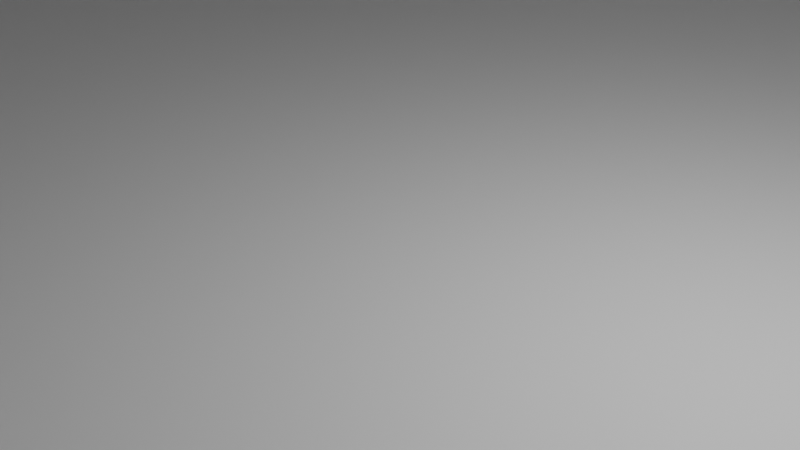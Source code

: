# Source: Stem-prototype-01.blend  (saved by Blender 2.82.7; exported with 4.5.12 LTS)
import bpy
from mathutils import Matrix  # noqa: F401  (used for matrix-valued properties, if any)

bpy.ops.wm.read_factory_settings(use_empty=True)
scene = bpy.context.scene
scene.name = 'Scene'

# ---- collections
col_collection = bpy.data.collections.new('Collection'); scene.collection.children.link(col_collection)

# ---- world
world_world = bpy.data.worlds.new('World'); scene.world = world_world
world_world.use_nodes = True; world_world.node_tree.nodes.clear()
_N = world_world.node_tree.nodes; _L = world_world.node_tree.links
n0 = _N.new('ShaderNodeOutputWorld'); n0.name = 'World Output'; n0.location = (300, 300)
n1 = _N.new('ShaderNodeBackground'); n1.name = 'Background'; n1.location = (10, 300)
n1.inputs[0].default_value = (0.05088, 0.05088, 0.05088, 1.0)
_L.new(n1.outputs[0], n0.inputs[0])
n0.is_active_output = True
world_world.color = (0.05088, 0.05088, 0.05088)
world_world.use_sun_shadow = False
world_world.sun_shadow_jitter_overblur = 0.0

# ---- cameras
cam_camera = bpy.data.cameras.new('Camera')
cam_camera.clip_end = 100.0
cam_camera.ortho_scale = 7.314

# ---- lights
light_light = bpy.data.lights.new('Light', 'POINT')
light_light.transmission_factor = 0.0
light_light.energy = 1000.0
light_light.shadow_soft_size = 0.1
light_light.shadow_maximum_resolution = 0.006
light_light.use_absolute_resolution = True

# ---- meshes
me_cylinder = bpy.data.meshes.new('Cylinder')
me_cylinder.from_pydata([(0.0, 1.0, -0.02058), (0.0, 1.0, 1.979), (0.9511, 0.309, -0.02058), (0.9511, 0.309, 1.979), (0.5878, -0.809, -0.02058), (0.5878, -0.809, 1.979), (-0.5878, -0.809, -0.02058), (-0.5878, -0.809, 1.979), (-0.9511, 0.309, -0.02058), (-0.9511, 0.309, 1.979)], [], [(0, 1, 3, 2), (2, 3, 5, 4), (4, 5, 7, 6), (3, 1, 9, 7, 5), (6, 7, 9, 8), (8, 9, 1, 0), (0, 2, 4, 6, 8)])
_uv = me_cylinder.uv_layers.new(name='UVMap')
_uv.uv.foreach_set('vector', [1.0, 0.5, 1.0, 1.0, 0.8, 1.0, 0.8, 0.5, 0.8, 0.5, 0.8, 1.0, 0.6, 1.0, 0.6, 0.5, 0.6, 0.5, 0.6, 1.0, 0.4, 1.0, 0.4, 0.5, 0.4783, 0.3242, 0.25, 0.49, 0.02175, 0.3242, 0.1089, 0.05584, 0.3911, 0.05584, 0.4, 0.5, 0.4, 1.0, 0.2, 1.0, 0.2, 0.5, 0.2, 0.5, 0.2, 1.0, 2.98e-08, 1.0, 2.98e-08, 0.5, 0.75, 0.49, 0.9783, 0.3242, 0.8911, 0.05584, 0.6089, 0.05584, 0.5217, 0.3242])
me_cylinder.use_remesh_fix_poles = True
me_cylinder.use_remesh_preserve_attributes = False
me_cylinder.use_mirror_vertex_groups = False
me_cylinder.update()

# ---- objects
ob_light = bpy.data.objects.new('Light', light_light)
ob_camera = bpy.data.objects.new('Camera', cam_camera)
ob_cylinder = bpy.data.objects.new('Cylinder', me_cylinder)

# ---- transforms, parenting, visibility, modifiers, constraints
ob_light.location = (4.076, 1.005, 5.904)
ob_light.rotation_euler = (0.6503, 0.05522, 1.866)
ob_light.lock_rotations_4d = False
ob_light.empty_display_type = 'ARROWS'
ob_light.color = (0.0, 0.0, 0.0, 0.0)
ob_light.lineart.crease_threshold = 0.0
ob_camera.location = (7.359, -6.926, 4.958)
ob_camera.rotation_euler = (1.109, 0.0, 0.8149)
ob_camera.lock_rotations_4d = False
ob_camera.empty_display_type = 'ARROWS'
ob_camera.color = (0.0, 0.0, 0.0, 0.0)
ob_camera.display_type = 'WIRE'
ob_camera.lineart.crease_threshold = 0.0
ob_cylinder.location = (0.0, 0.0, 0.0)
ob_cylinder.scale = (20.56, 20.56, 31.67)
ob_cylinder.lineart.crease_threshold = 0.0

# ---- collection membership
col_collection.objects.link(ob_light)
col_collection.objects.link(ob_camera)
col_collection.objects.link(ob_cylinder)

# ---- scene / render settings (as saved in the file)
scene.camera = ob_camera
scene.frame_start = 1; scene.frame_end = 250; scene.frame_set(1)
scene.render.engine = 'BLENDER_EEVEE_NEXT'
scene.cycles.use_denoising = False
scene.cycles.samples = 128
scene.cycles.sampling_pattern = 'TABULATED_SOBOL'
scene.cycles.use_adaptive_sampling = False
scene.cycles.use_light_tree = False
scene.view_settings.view_transform = 'Filmic'
bpy.context.view_layer.update()
